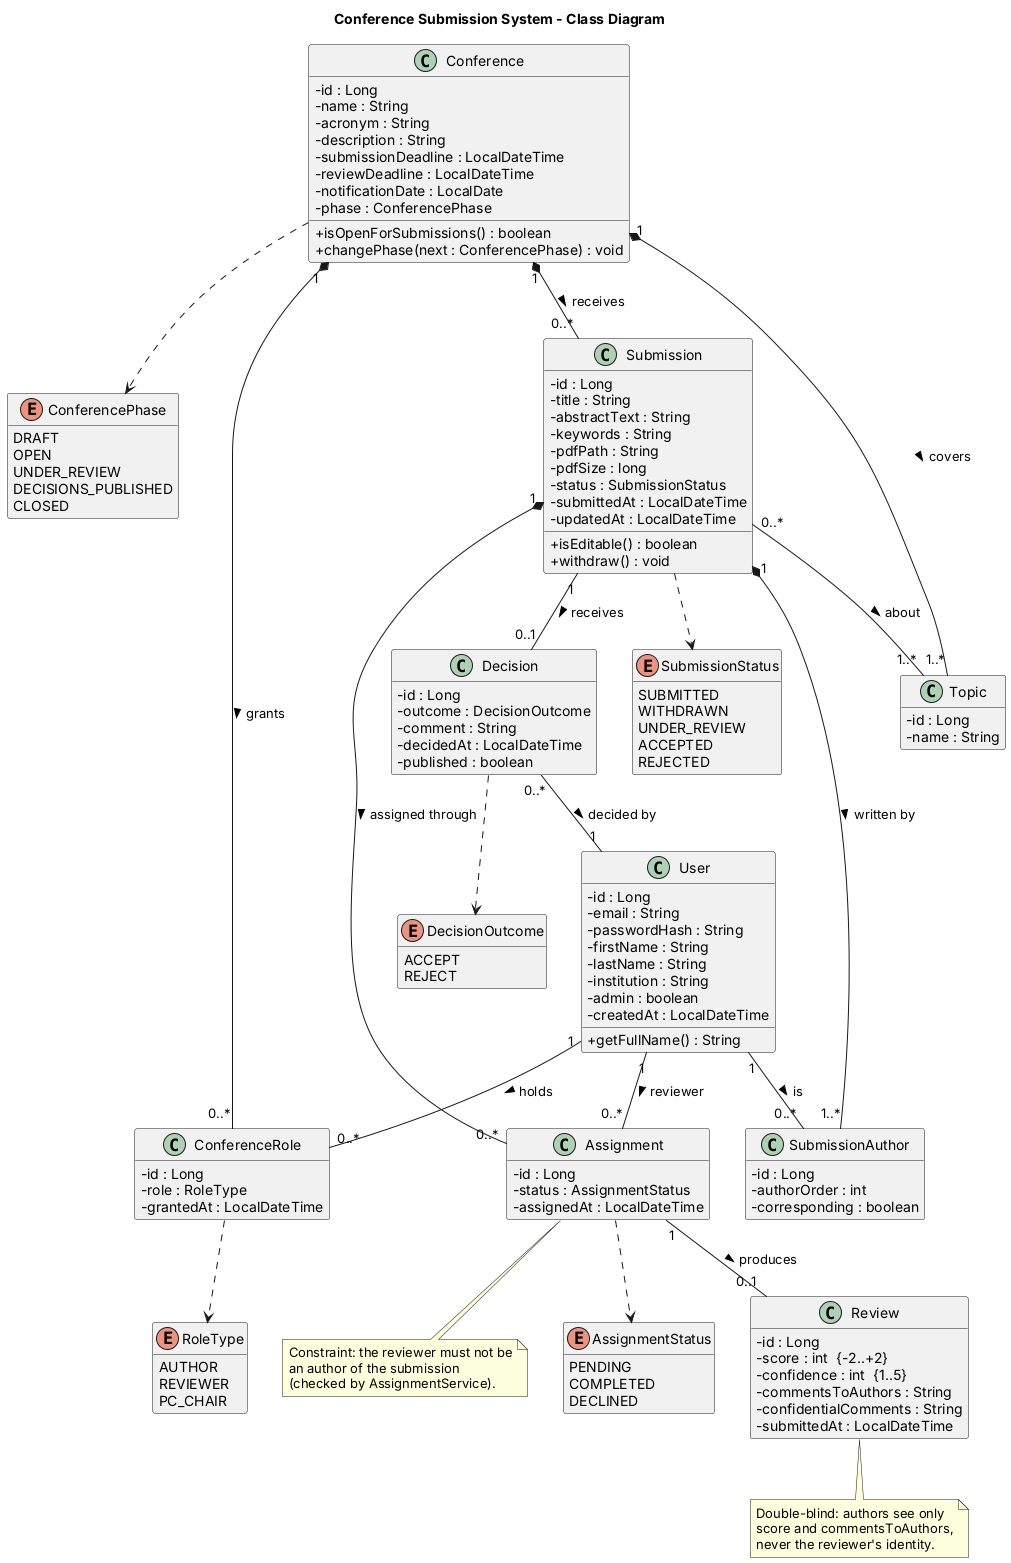

The diagram above was rendered by PlantUML. Its source (embedded in the PNG):
@startuml
skinparam classAttributeIconSize 0
skinparam shadowing false
hide empty members

title Conference Submission System - Class Diagram

' ================= Enumerations =================
enum RoleType {
  AUTHOR
  REVIEWER
  PC_CHAIR
}

enum ConferencePhase {
  DRAFT
  OPEN
  UNDER_REVIEW
  DECISIONS_PUBLISHED
  CLOSED
}

enum SubmissionStatus {
  SUBMITTED
  WITHDRAWN
  UNDER_REVIEW
  ACCEPTED
  REJECTED
}

enum AssignmentStatus {
  PENDING
  COMPLETED
  DECLINED
}

enum DecisionOutcome {
  ACCEPT
  REJECT
}

' ================= Classes =================
class User {
  - id : Long
  - email : String
  - passwordHash : String
  - firstName : String
  - lastName : String
  - institution : String
  - admin : boolean
  - createdAt : LocalDateTime
  + getFullName() : String
}

class Conference {
  - id : Long
  - name : String
  - acronym : String
  - description : String
  - submissionDeadline : LocalDateTime
  - reviewDeadline : LocalDateTime
  - notificationDate : LocalDate
  - phase : ConferencePhase
  + isOpenForSubmissions() : boolean
  + changePhase(next : ConferencePhase) : void
}

class ConferenceRole {
  - id : Long
  - role : RoleType
  - grantedAt : LocalDateTime
}

class Topic {
  - id : Long
  - name : String
}

class Submission {
  - id : Long
  - title : String
  - abstractText : String
  - keywords : String
  - pdfPath : String
  - pdfSize : long
  - status : SubmissionStatus
  - submittedAt : LocalDateTime
  - updatedAt : LocalDateTime
  + isEditable() : boolean
  + withdraw() : void
}

class SubmissionAuthor {
  - id : Long
  - authorOrder : int
  - corresponding : boolean
}

class Assignment {
  - id : Long
  - status : AssignmentStatus
  - assignedAt : LocalDateTime
}

class Review {
  - id : Long
  - score : int  {-2..+2}
  - confidence : int  {1..5}
  - commentsToAuthors : String
  - confidentialComments : String
  - submittedAt : LocalDateTime
}

class Decision {
  - id : Long
  - outcome : DecisionOutcome
  - comment : String
  - decidedAt : LocalDateTime
  - published : boolean
}

' ================= Associations =================
User "1" -- "0..*" ConferenceRole : holds >
Conference "1" *-- "0..*" ConferenceRole : grants >

Conference "1" *-- "1..*" Topic : covers >
Conference "1" *-- "0..*" Submission : receives >

Submission "1" *-- "1..*" SubmissionAuthor : written by >
User "1" -- "0..*" SubmissionAuthor : is >

Submission "0..*" -- "1..*" Topic : about >

Submission "1" *-- "0..*" Assignment : assigned through >
User "1" -- "0..*" Assignment : reviewer >

Assignment "1" -- "0..1" Review : produces >

Submission "1" -- "0..1" Decision : receives >
Decision "0..*" -- "1" User : decided by >

' ================= Enum usage =================
ConferenceRole ..> RoleType
Conference ..> ConferencePhase
Submission ..> SubmissionStatus
Assignment ..> AssignmentStatus
Decision ..> DecisionOutcome

note bottom of Assignment
  Constraint: the reviewer must not be
  an author of the submission
  (checked by AssignmentService).
end note

note bottom of Review
  Double-blind: authors see only
  score and commentsToAuthors,
  never the reviewer's identity.
end note

@enduml